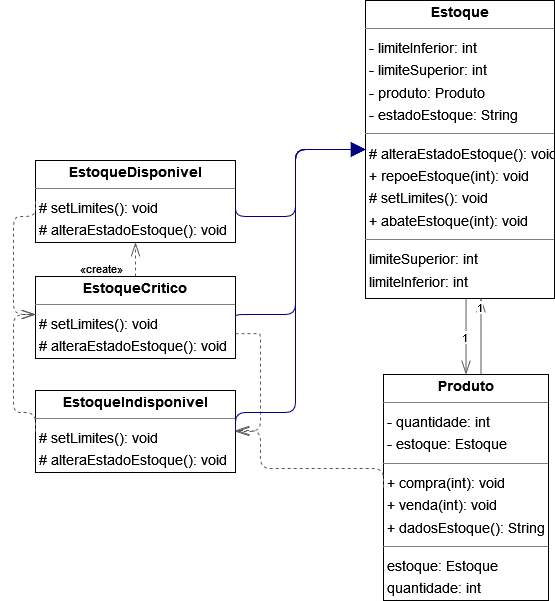

The diagram above was exported from draw.io. Its source (the exported page's mxGraphModel, read from the mxfile embedded in the PNG):
<mxGraphModel dx="1533" dy="660" grid="1" gridSize="10" guides="1" tooltips="1" connect="1" arrows="1" fold="1" page="0" pageScale="1" pageWidth="827" pageHeight="1169" background="none" math="0" shadow="0">
  <root>
    <mxCell id="0" />
    <mxCell id="1" parent="0" />
    <mxCell id="node0" value="&lt;p style=&quot;margin:0px;margin-top:4px;text-align:center;&quot;&gt;&lt;b&gt;Estoque&lt;/b&gt;&lt;/p&gt;&lt;hr size=&quot;1&quot;/&gt;&lt;p style=&quot;margin:0 0 0 4px;line-height:1.6;&quot;&gt;- limiteInferior: int&lt;br/&gt;- limiteSuperior: int&lt;br/&gt;- produto: Produto&lt;br/&gt;- estadoEstoque: String&lt;/p&gt;&lt;hr size=&quot;1&quot;/&gt;&lt;p style=&quot;margin:0 0 0 4px;line-height:1.6;&quot;&gt;# alteraEstadoEstoque(): void&lt;br/&gt;+ repoeEstoque(int): void&lt;br/&gt;# setLimites(): void&lt;br/&gt;+ abateEstoque(int): void&lt;/p&gt;&lt;hr size=&quot;1&quot;/&gt;&lt;p style=&quot;margin:0 0 0 4px;line-height:1.6;&quot;&gt; limiteSuperior: int&lt;br/&gt; limiteInferior: int&lt;br/&gt; produto: Produto&lt;br/&gt; estadoEstoque: String&lt;/p&gt;" style="verticalAlign=top;align=left;overflow=fill;fontSize=14;fontFamily=Helvetica;html=1;rounded=0;shadow=0;comic=0;labelBackgroundColor=none;strokeWidth=1;" parent="1" vertex="1">
      <mxGeometry x="260" y="20" width="189" height="298" as="geometry" />
    </mxCell>
    <mxCell id="node3" value="&lt;p style=&quot;margin:0px;margin-top:4px;text-align:center;&quot;&gt;&lt;b&gt;EstoqueCritico&lt;/b&gt;&lt;/p&gt;&lt;hr size=&quot;1&quot;/&gt;&lt;p style=&quot;margin:0 0 0 4px;line-height:1.6;&quot;&gt;# setLimites(): void&lt;br/&gt;# alteraEstadoEstoque(): void&lt;/p&gt;" style="verticalAlign=top;align=left;overflow=fill;fontSize=14;fontFamily=Helvetica;html=1;rounded=0;shadow=0;comic=0;labelBackgroundColor=none;strokeWidth=1;" parent="1" vertex="1">
      <mxGeometry x="-70" y="296" width="200" height="82" as="geometry" />
    </mxCell>
    <mxCell id="node1" value="&lt;p style=&quot;margin:0px;margin-top:4px;text-align:center;&quot;&gt;&lt;b&gt;EstoqueDisponivel&lt;/b&gt;&lt;/p&gt;&lt;hr size=&quot;1&quot;/&gt;&lt;p style=&quot;margin:0 0 0 4px;line-height:1.6;&quot;&gt;# setLimites(): void&lt;br/&gt;# alteraEstadoEstoque(): void&lt;/p&gt;" style="verticalAlign=top;align=left;overflow=fill;fontSize=14;fontFamily=Helvetica;html=1;rounded=0;shadow=0;comic=0;labelBackgroundColor=none;strokeWidth=1;" parent="1" vertex="1">
      <mxGeometry x="-70" y="180" width="200" height="82" as="geometry" />
    </mxCell>
    <mxCell id="node5" value="&lt;p style=&quot;margin:0px;margin-top:4px;text-align:center;&quot;&gt;&lt;b&gt;EstoqueIndisponivel&lt;/b&gt;&lt;/p&gt;&lt;hr size=&quot;1&quot;/&gt;&lt;p style=&quot;margin:0 0 0 4px;line-height:1.6;&quot;&gt;# setLimites(): void&lt;br/&gt;# alteraEstadoEstoque(): void&lt;/p&gt;" style="verticalAlign=top;align=left;overflow=fill;fontSize=14;fontFamily=Helvetica;html=1;rounded=0;shadow=0;comic=0;labelBackgroundColor=none;strokeWidth=1;" parent="1" vertex="1">
      <mxGeometry x="-70" y="410" width="200" height="82" as="geometry" />
    </mxCell>
    <mxCell id="node2" value="&lt;p style=&quot;margin:0px;margin-top:4px;text-align:center;&quot;&gt;&lt;b&gt;Produto&lt;/b&gt;&lt;/p&gt;&lt;hr size=&quot;1&quot;/&gt;&lt;p style=&quot;margin:0 0 0 4px;line-height:1.6;&quot;&gt;- quantidade: int&lt;br/&gt;- estoque: Estoque&lt;/p&gt;&lt;hr size=&quot;1&quot;/&gt;&lt;p style=&quot;margin:0 0 0 4px;line-height:1.6;&quot;&gt;+ compra(int): void&lt;br/&gt;+ venda(int): void&lt;br/&gt;+ dadosEstoque(): String&lt;/p&gt;&lt;hr size=&quot;1&quot;/&gt;&lt;p style=&quot;margin:0 0 0 4px;line-height:1.6;&quot;&gt; estoque: Estoque&lt;br/&gt; quantidade: int&lt;/p&gt;" style="verticalAlign=top;align=left;overflow=fill;fontSize=14;fontFamily=Helvetica;html=1;rounded=0;shadow=0;comic=0;labelBackgroundColor=none;strokeWidth=1;" parent="1" vertex="1">
      <mxGeometry x="278" y="394" width="165" height="226" as="geometry" />
    </mxCell>
    <mxCell id="edge9" value="" style="html=1;rounded=1;edgeStyle=orthogonalEdgeStyle;dashed=0;startArrow=diamondThinstartSize=12;endArrow=openThin;endSize=12;strokeColor=#595959;exitX=0.532;exitY=1.000;exitDx=0;exitDy=0;entryX=0.500;entryY=0.000;entryDx=0;entryDy=0;" parent="1" source="node0" target="node2" edge="1">
      <mxGeometry width="50" height="50" relative="1" as="geometry">
        <Array as="points" />
      </mxGeometry>
    </mxCell>
    <mxCell id="label54" value="1" style="edgeLabel;resizable=0;html=1;align=left;verticalAlign=top;strokeColor=default;" parent="edge9" vertex="1" connectable="0">
      <mxGeometry x="355" y="344" as="geometry" />
    </mxCell>
    <mxCell id="label58" value="" style="edgeLabel;resizable=0;html=1;align=left;verticalAlign=top;strokeColor=default;" parent="edge9" vertex="1" connectable="0">
      <mxGeometry x="346" y="335" as="geometry" />
    </mxCell>
    <mxCell id="edge1" value="" style="html=1;rounded=1;edgeStyle=orthogonalEdgeStyle;dashed=0;startArrow=none;endArrow=block;endSize=12;strokeColor=#000082;exitX=1.000;exitY=0.500;exitDx=0;exitDy=0;entryX=0.000;entryY=0.500;entryDx=0;entryDy=0;" parent="1" source="node3" target="node0" edge="1">
      <mxGeometry width="50" height="50" relative="1" as="geometry">
        <Array as="points">
          <mxPoint x="190" y="334" />
          <mxPoint x="190" y="169" />
        </Array>
      </mxGeometry>
    </mxCell>
    <mxCell id="edge7" value="" style="html=1;rounded=1;edgeStyle=orthogonalEdgeStyle;dashed=1;startArrow=none;endArrow=openThin;endSize=12;strokeColor=#595959;exitX=0.500;exitY=0.001;exitDx=0;exitDy=0;entryX=0.500;entryY=1.001;entryDx=0;entryDy=0;" parent="1" source="node3" target="node1" edge="1">
      <mxGeometry width="50" height="50" relative="1" as="geometry">
        <Array as="points" />
      </mxGeometry>
    </mxCell>
    <mxCell id="label44" value="«create»" style="edgeLabel;resizable=0;html=1;align=left;verticalAlign=top;strokeColor=default;" parent="edge7" vertex="1" connectable="0">
      <mxGeometry x="-27" y="275" as="geometry" />
    </mxCell>
    <mxCell id="edge4" value="" style="html=1;rounded=1;edgeStyle=orthogonalEdgeStyle;dashed=1;startArrow=none;endArrow=openThin;endSize=12;strokeColor=#595959;exitX=1.000;exitY=0.697;exitDx=0;exitDy=0;" parent="1" source="node3" target="node5" edge="1">
      <mxGeometry width="50" height="50" relative="1" as="geometry">
        <Array as="points">
          <mxPoint x="150" y="353" />
          <mxPoint x="155" y="353" />
          <mxPoint x="155" y="417" />
        </Array>
      </mxGeometry>
    </mxCell>
    <mxCell id="edge2" value="" style="html=1;rounded=1;edgeStyle=orthogonalEdgeStyle;dashed=0;startArrow=none;endArrow=block;endSize=12;strokeColor=#000082;exitX=1.000;exitY=0.500;exitDx=0;exitDy=0;entryX=0.000;entryY=0.500;entryDx=0;entryDy=0;" parent="1" source="node1" target="node0" edge="1">
      <mxGeometry width="50" height="50" relative="1" as="geometry">
        <Array as="points">
          <mxPoint x="190" y="236" />
          <mxPoint x="190" y="169" />
        </Array>
      </mxGeometry>
    </mxCell>
    <mxCell id="edge6" value="" style="html=1;rounded=1;edgeStyle=orthogonalEdgeStyle;dashed=1;startArrow=none;endArrow=openThin;endSize=12;strokeColor=#595959;exitX=0.000;exitY=0.500;exitDx=0;exitDy=0;" parent="1" source="node1" target="node3" edge="1">
      <mxGeometry width="50" height="50" relative="1" as="geometry">
        <Array as="points">
          <mxPoint x="-70" y="236" />
          <mxPoint x="-92" y="236" />
          <mxPoint x="-92" y="334" />
        </Array>
      </mxGeometry>
    </mxCell>
    <mxCell id="edge0" value="" style="html=1;rounded=1;edgeStyle=orthogonalEdgeStyle;dashed=0;startArrow=none;endArrow=block;endSize=12;strokeColor=#000082;exitX=1.000;exitY=0.500;exitDx=0;exitDy=0;entryX=0.000;entryY=0.500;entryDx=0;entryDy=0;" parent="1" source="node5" target="node0" edge="1">
      <mxGeometry width="50" height="50" relative="1" as="geometry">
        <Array as="points">
          <mxPoint x="190" y="432" />
          <mxPoint x="190" y="169" />
        </Array>
      </mxGeometry>
    </mxCell>
    <mxCell id="edge8" value="" style="html=1;rounded=1;edgeStyle=orthogonalEdgeStyle;dashed=1;startArrow=none;endArrow=openThin;endSize=12;strokeColor=#595959;exitX=0.000;exitY=0.500;exitDx=0;exitDy=0;" parent="1" source="node5" target="node3" edge="1">
      <mxGeometry width="50" height="50" relative="1" as="geometry">
        <Array as="points">
          <mxPoint x="-70" y="432" />
          <mxPoint x="-92" y="432" />
          <mxPoint x="-92" y="334" />
        </Array>
      </mxGeometry>
    </mxCell>
    <mxCell id="edge10" value="" style="html=1;rounded=1;edgeStyle=orthogonalEdgeStyle;dashed=0;startArrow=diamondThinstartSize=12;endArrow=openThin;endSize=12;strokeColor=#595959;exitX=0.591;exitY=0.000;exitDx=0;exitDy=0;entryX=0.611;entryY=1.000;entryDx=0;entryDy=0;" parent="1" source="node2" target="node0" edge="1">
      <mxGeometry width="50" height="50" relative="1" as="geometry">
        <Array as="points" />
      </mxGeometry>
    </mxCell>
    <mxCell id="label64" value="1" style="edgeLabel;resizable=0;html=1;align=left;verticalAlign=top;strokeColor=default;" parent="edge10" vertex="1" connectable="0">
      <mxGeometry x="370" y="314" as="geometry" />
    </mxCell>
    <mxCell id="edge3" value="" style="html=1;rounded=1;edgeStyle=orthogonalEdgeStyle;dashed=1;startArrow=none;endArrow=openThin;endSize=12;strokeColor=#595959;exitX=0.000;exitY=0.500;exitDx=0;exitDy=0;" parent="1" source="node2" target="node5" edge="1">
      <mxGeometry width="50" height="50" relative="1" as="geometry">
        <Array as="points">
          <mxPoint x="278" y="488" />
          <mxPoint x="155" y="488" />
          <mxPoint x="155" y="450" />
        </Array>
      </mxGeometry>
    </mxCell>
  </root>
</mxGraphModel>